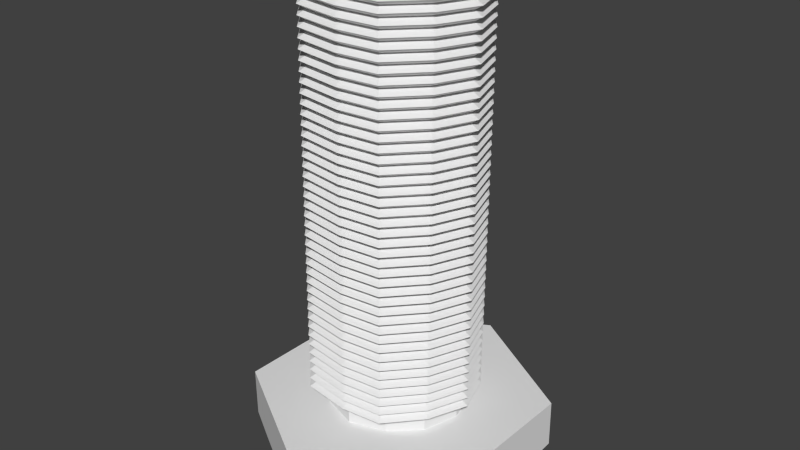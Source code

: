 # Source: 1HexScrewTopRounded.blend  (saved by Blender 2.76.0; exported with 4.5.12 LTS)
import bpy
from mathutils import Matrix  # noqa: F401  (used for matrix-valued properties, if any)

bpy.ops.wm.read_factory_settings(use_empty=True)
scene = bpy.context.scene
scene.name = 'Scene'

# ---- collections
col_collection_1 = bpy.data.collections.new('Collection 1'); scene.collection.children.link(col_collection_1)

# ---- world
world_world = bpy.data.worlds.new('World'); scene.world = world_world
world_world.color = (0.05088, 0.05088, 0.05088)
world_world.use_sun_shadow = False
world_world.sun_shadow_jitter_overblur = 0.0
world_world.cycles.sampling_method = 'MANUAL'
world_world.cycles.sample_map_resolution = 256

# ---- meshes
me_torus = bpy.data.meshes.new('Torus')
me_torus.from_pydata([(1.07, 0.0, 0.06), (0.965, 0.0, 0.1206), (0.965, 0.0, -0.0006218), (0.535, 0.9266, 0.045), (0.4825, 0.8357, 0.1056), (0.4825, 0.8357, -0.01562), (-0.535, 0.9266, 0.03), (-0.4825, 0.8357, 0.09062), (-0.4825, 0.8357, -0.03062), (-0.535, -0.9266, 0.09219), (-0.4825, -0.8357, 0.1528), (-0.4825, -0.8357, 0.03157), (0.535, -0.9266, 0.075), (0.4825, -0.8357, 0.1356), (0.4825, -0.8357, 0.01438), (-0.965, 1.192e-07, 0.06657), (-0.965, 1.192e-07, 0.1878), (-1.07, 1.49e-07, 0.1272), (-0.965, 5.96e-08, 0.07562), (-1.07, 1.192e-07, 0.015), (-0.965, 5.96e-08, -0.04562), (-0.8065, -0.4457, 0.04918), (-0.8065, -0.4457, 0.1704), (-0.8942, -0.4942, 0.1098), (0.04252, -0.9948, 0.08297), (0.03829, -0.8972, 0.1436), (0.03829, -0.8972, 0.02235), (0.891, -0.4974, 0.0675), (0.8035, -0.4486, 0.006878), (0.8035, -0.4486, 0.1281), (0.8035, 0.4486, -0.008122), (0.891, 0.4974, 0.0525), (0.8035, 0.4486, 0.1131), (-0.0006421, 0.8971, 0.09812), (-0.0006421, 0.9948, 0.0375), (-0.0006421, 0.8971, -0.02312), (-0.8048, 0.4486, 0.08312), (-0.8923, 0.4974, 0.0225), (-0.8048, 0.4486, -0.03812)], [], [(31, 3, 4, 32), (32, 4, 5, 30), (31, 30, 5, 3), (34, 6, 7, 33), (33, 7, 8, 35), (35, 8, 6, 34), (23, 9, 10, 22), (22, 10, 11, 21), (21, 11, 9, 23), (24, 12, 13, 25), (25, 13, 14, 26), (26, 14, 12, 24), (27, 0, 1, 29), (29, 1, 2, 28), (28, 2, 0, 27), (38, 20, 19, 37), (36, 18, 20, 38), (37, 19, 18, 36), (15, 21, 23, 17), (16, 22, 21, 15), (17, 23, 22, 16), (11, 26, 24, 9), (10, 25, 26, 11), (9, 24, 25, 10), (14, 28, 27, 12), (13, 29, 28, 14), (12, 27, 29, 13), (0, 2, 30, 31), (1, 32, 30, 2), (0, 31, 32, 1), (5, 35, 34, 3), (4, 33, 35, 5), (3, 34, 33, 4), (6, 37, 36, 7), (7, 36, 38, 8), (8, 38, 37, 6)])
me_torus.use_remesh_preserve_volume = False
me_torus.use_remesh_preserve_attributes = False
me_torus.use_mirror_vertex_groups = False
me_torus.update()
me_cylinder_002 = bpy.data.meshes.new('Cylinder.002')
me_cylinder_002.from_pydata([(0.8662, 0.4819, -7.528), (0.01312, 0.4946, -5.736), (0.4246, 0.2417, -5.733), (0.4153, -0.2484, -5.75), (-0.005966, -0.4853, -5.769), (-0.4174, -0.2324, -5.771), (-0.4082, 0.2577, -5.754), (0.8791, 0.4878, -5.715), (0.02284, 1.004, -5.719), (0.8598, -0.512, -5.748), (-0.01569, -0.9951, -5.785), (-0.8719, -0.4785, -5.789), (-0.8526, 0.5213, -5.756), (0.2505, 0.4139, -5.734), (0.4812, -0.004389, -5.742), (0.2343, -0.4136, -5.759), (-0.2434, -0.4046, -5.77), (-0.4741, 0.01369, -5.763), (-0.2271, 0.4229, -5.745), (0.1318, 0.4542, -5.735), (0.4529, 0.1186, -5.737), (0.3248, -0.331, -5.755), (-0.1247, -0.4449, -5.769), (-0.4457, -0.1093, -5.767), (-0.3176, 0.3403, -5.75), (0.3376, 0.3278, -5.734), (0.4483, -0.1264, -5.746), (0.1141, -0.4495, -5.764), (-0.3304, -0.3185, -5.77), (-0.4411, 0.1357, -5.758), (-0.107, 0.4588, -5.74), (0.1225, 0.4421, 9.145), (0.003754, 0.4824, 9.145), (0.4435, 0.1065, 9.143), (0.4152, 0.2295, 9.147), (0.3154, -0.3432, 9.126), (0.4059, -0.2606, 9.13), (-0.134, -0.4571, 9.111), (-0.01533, -0.4975, 9.112), (-0.4551, -0.1215, 9.113), (-0.4268, -0.2445, 9.109), (-0.327, 0.3281, 9.131), (-0.4175, 0.2455, 9.126), (0.3282, 0.3156, 9.146), (0.2412, 0.4017, 9.146), (0.4389, -0.1386, 9.134), (0.4719, -0.01657, 9.139), (0.1048, -0.4616, 9.116), (0.2249, -0.4258, 9.121), (-0.3398, -0.3306, 9.11), (-0.2527, -0.4168, 9.11), (-0.4505, 0.1235, 9.122), (-0.4834, 0.001507, 9.118), (-0.1164, 0.4466, 9.14), (-0.2365, 0.4107, 9.135), (9.346e-08, 0.00337, -7.995), (-0.000872, 0.003255, -7.995), (-0.001685, 0.002918, -7.995), (-0.002383, 0.002383, -7.995), (-0.002918, 0.001685, -7.995), (-0.003255, 0.0008722, -7.995), (-0.00337, 6.053e-08, -7.995), (-0.003255, -0.0008721, -7.995), (-0.002918, -0.001685, -7.995), (-0.002383, -0.002383, -7.995), (-0.001685, -0.002918, -7.995), (-0.000872, -0.003255, -7.995), (9.205e-08, -0.00337, -7.995), (0.0008722, -0.003255, -7.995), (0.001685, -0.002918, -7.995), (0.002383, -0.002383, -7.995), (0.002918, -0.001685, -7.995), (0.003255, -0.0008721, -7.995), (0.00337, 5.872e-08, -7.995), (0.003255, 0.0008722, -7.995), (0.002918, 0.001685, -7.995), (0.002383, 0.002383, -7.995), (0.001685, 0.002918, -7.995), (0.0008722, 0.003255, -7.995), (0.8268, 0.46, -7.592), (0.8807, 0.4899, -7.459), (-0.8703, -0.4764, -7.586), (-0.8059, -0.4411, -7.684), (-0.8616, -0.4716, -7.626), (-0.8381, -0.4587, -7.661), (-0.7881, 0.4848, -7.653), (-0.851, 0.5234, -7.552), (0.7728, 0.43, -7.635), (-0.8195, 0.5041, -7.629), (-0.8426, 0.5183, -7.592), (-0.8607, 0.02146, -7.708), (-0.797, 0.02184, -7.789), (-0.8521, 0.02229, -7.743), (-0.8288, 0.02243, -7.772), (-0.7925, 0.2533, -7.782), (-0.8561, 0.2557, -7.7), (-0.8242, 0.261, -7.765), (-0.8475, 0.2619, -7.735), (-0.8015, -0.2096, -7.797), (-0.8651, -0.2123, -7.716), (-0.8334, -0.2161, -7.78), (-0.8567, -0.2171, -7.751), (0.02149, 0.8819, -7.639), (0.02443, 1.007, -7.462), (0.023, 0.9443, -7.597), (0.02408, 0.9899, -7.532), (-0.4168, 0.763, -7.627), (-0.362, 0.6703, -7.77), (-0.4081, 0.7514, -7.687), (-0.3881, 0.7174, -7.739), (-0.1703, 0.7761, -7.762), (-0.2213, 0.871, -7.619), (-0.1859, 0.829, -7.73), (-0.2046, 0.8637, -7.678), (-0.6115, 0.6556, -7.636), (-0.5537, 0.5644, -7.778), (-0.6113, 0.6393, -7.695), (-0.5902, 0.6059, -7.748), (-0.851, 0.5234, -7.552), (-0.7881, 0.4848, -7.653), (-0.8195, 0.5042, -7.629), (-0.8425, 0.5183, -7.592), (-0.8239, 0.5286, -7.603), (-0.8008, 0.5144, -7.64), (0.4522, 0.7485, -7.606), (0.3972, 0.6566, -7.751), (0.445, 0.7361, -7.666), (0.4248, 0.7025, -7.719), (0.585, 0.5433, -7.75), (0.6431, 0.6335, -7.605), (0.6227, 0.5832, -7.718), (0.6439, 0.6162, -7.665), (0.2615, 0.8637, -7.607), (0.2093, 0.7699, -7.752), (0.2461, 0.8562, -7.667), (0.227, 0.8219, -7.72), (0.02581, 1.006, -7.465), (0.02244, 0.8827, -7.639), (0.02305, 0.9443, -7.597), (0.04224, 0.9826, -7.555), (0.05564, 0.971, -7.552), (0.05441, 0.926, -7.616), (0.7594, -0.4493, -7.662), (0.8614, -0.5099, -7.499), (0.8105, -0.4796, -7.623), (0.8478, -0.5017, -7.564), (0.871, -0.01332, -7.625), (0.7679, -0.008663, -7.763), (0.8572, -0.01142, -7.682), (0.8195, -0.009715, -7.733), (0.7637, -0.229, -7.77), (0.8668, -0.2368, -7.632), (0.8151, -0.2413, -7.74), (0.8528, -0.2442, -7.69), (0.8806, 0.4871, -7.464), (0.7764, 0.4288, -7.635), (0.8268, 0.46, -7.592), (0.8694, 0.4599, -7.555), (0.866, 0.445, -7.551), (0.8279, 0.4237, -7.613), (0.8754, 0.211, -7.618), (0.7722, 0.2117, -7.755), (0.8618, 0.2217, -7.675), (0.824, 0.222, -7.725), (-0.01226, -0.8703, -7.696), (-0.0141, -0.9931, -7.533), (-0.01314, -0.9316, -7.659), (-0.01382, -0.9766, -7.599), (0.4202, -0.7533, -7.658), (0.3714, -0.6585, -7.795), (0.415, -0.7399, -7.716), (0.3971, -0.7052, -7.766), (0.1796, -0.7644, -7.803), (0.2251, -0.861, -7.666), (0.1949, -0.8168, -7.775), (0.2116, -0.8521, -7.724), (0.6161, -0.6452, -7.649), (0.5632, -0.5526, -7.786), (0.6187, -0.6274, -7.707), (0.5994, -0.5935, -7.757), (0.8614, -0.5099, -7.499), (0.7594, -0.4493, -7.662), (0.8104, -0.4796, -7.624), (0.8345, -0.5121, -7.584), (0.8181, -0.5181, -7.583), (0.7808, -0.4959, -7.642), (-0.4427, -0.7345, -7.659), (-0.3772, -0.6268, -7.818), (-0.4337, -0.7201, -7.727), (-0.4097, -0.6807, -7.785), (-0.6297, -0.6214, -7.66), (-0.5598, -0.5166, -7.819), (-0.63, -0.6015, -7.728), (-0.6045, -0.5632, -7.786), (-0.2554, -0.8473, -7.658), (-0.1946, -0.737, -7.817), (-0.2372, -0.8385, -7.726), (-0.215, -0.7982, -7.784), (-0.8059, -0.4411, -7.684), (-0.8703, -0.4764, -7.586), (-0.8616, -0.4717, -7.626), (-0.8381, -0.4588, -7.661), (-0.82, -0.4696, -7.672), (-0.8436, -0.4825, -7.637), (-0.0141, -0.9931, -7.533), (-0.01226, -0.8703, -7.696), (-0.01319, -0.9316, -7.659), (-0.01989, -0.9741, -7.607), (-0.04396, -0.9584, -7.618), (-0.04328, -0.9134, -7.678)], [], [(118, 86, 12, 8, 103, 111, 106, 114), (142, 144, 182, 181), (81, 11, 12, 86, 95, 90, 99), (2, 25, 43, 34), (85, 88, 120, 119), (98, 62, 63, 82), (1, 19, 13, 25, 2, 7, 8), (2, 20, 14, 26, 3, 9, 7), (3, 21, 15, 27, 4, 10, 9), (4, 22, 16, 28, 5, 11, 10), (5, 23, 17, 29, 6, 12, 11), (6, 24, 18, 30, 1, 8, 12), (34, 43, 44, 31, 32, 53, 54, 41, 42, 51, 52, 39, 40, 49, 50, 37, 38, 47, 48, 35, 36, 45, 46, 33), (21, 3, 36, 35), (30, 18, 54, 53), (3, 26, 45, 36), (22, 4, 38, 37), (13, 19, 31, 44), (4, 27, 47, 38), (23, 5, 40, 39), (14, 20, 33, 46), (25, 13, 44, 43), (5, 28, 49, 40), (24, 6, 42, 41), (15, 21, 35, 48), (26, 14, 46, 45), (6, 29, 51, 42), (16, 22, 37, 50), (27, 15, 48, 47), (1, 30, 53, 32), (17, 23, 39, 52), (19, 1, 32, 31), (28, 16, 50, 49), (18, 24, 41, 54), (20, 2, 34, 33), (29, 17, 52, 51), (125, 77, 78, 133), (133, 78, 55, 102, 137), (102, 55, 56, 110), (110, 56, 57, 107), (107, 57, 58, 115), (115, 58, 59, 85, 119), (85, 59, 60, 94), (94, 60, 61, 91), (91, 61, 62, 98), (195, 66, 67, 164, 205), (102, 104, 138, 137), (187, 65, 66, 195), (198, 82, 63, 64, 191), (164, 67, 68, 172), (172, 68, 69, 169), (169, 69, 70, 177), (177, 70, 71, 142, 181), (142, 71, 72, 150), (150, 72, 73, 147), (147, 73, 74, 161), (0, 80, 154, 157), (87, 75, 76, 128), (128, 76, 77, 125), (83, 84, 201, 200), (84, 82, 198, 201), (164, 166, 206, 205), (88, 89, 121, 120), (89, 86, 118, 121), (161, 74, 75, 87, 155), (95, 86, 89, 97), (97, 89, 88, 96), (96, 88, 85, 94), (99, 90, 92, 101), (101, 92, 93, 100), (100, 93, 91, 98), (90, 95, 97, 92), (92, 97, 96, 93), (93, 96, 94, 91), (81, 99, 101, 83), (83, 101, 100, 84), (84, 100, 98, 82), (81, 83, 200, 199), (104, 105, 139, 138), (105, 103, 136, 139), (118, 122, 123, 119, 120, 121), (111, 103, 105, 113), (113, 105, 104, 112), (112, 104, 102, 110), (114, 106, 108, 116), (116, 108, 109, 117), (117, 109, 107, 115), (106, 111, 113, 108), (108, 113, 112, 109), (109, 112, 110, 107), (115, 119, 123, 117), (117, 123, 122, 116), (116, 122, 118, 114), (191, 64, 65, 187), (87, 79, 156, 155), (79, 0, 157, 156), (136, 140, 141, 137, 138, 139), (129, 80, 0, 131), (131, 0, 79, 130), (130, 79, 87, 128), (132, 124, 126, 134), (134, 126, 127, 135), (135, 127, 125, 133), (124, 129, 131, 126), (126, 131, 130, 127), (127, 130, 128, 125), (133, 137, 141, 135), (135, 141, 140, 134), (134, 140, 136, 132), (136, 103, 8, 7, 80, 129, 124, 132), (144, 145, 183, 182), (145, 143, 180, 183), (154, 158, 159, 155, 156, 157), (151, 143, 145, 153), (153, 145, 144, 152), (152, 144, 142, 150), (160, 146, 148, 162), (162, 148, 149, 163), (163, 149, 147, 161), (146, 151, 153, 148), (148, 153, 152, 149), (149, 152, 150, 147), (161, 155, 159, 163), (163, 159, 158, 162), (162, 158, 154, 160), (154, 80, 7, 9, 143, 151, 146, 160), (166, 167, 207, 206), (167, 165, 204, 207), (180, 184, 185, 181, 182, 183), (173, 165, 167, 175), (175, 167, 166, 174), (174, 166, 164, 172), (176, 168, 170, 178), (178, 170, 171, 179), (179, 171, 169, 177), (168, 173, 175, 170), (170, 175, 174, 171), (171, 174, 172, 169), (177, 181, 185, 179), (179, 185, 184, 178), (178, 184, 180, 176), (180, 143, 9, 10, 165, 173, 168, 176), (198, 202, 203, 199, 200, 201), (204, 208, 209, 205, 206, 207), (194, 186, 188, 196), (196, 188, 189, 197), (197, 189, 187, 195), (186, 190, 192, 188), (188, 192, 193, 189), (189, 193, 191, 187), (198, 191, 193, 202), (202, 193, 192, 203), (203, 192, 190, 199), (195, 205, 209, 197), (197, 209, 208, 196), (196, 208, 204, 194), (204, 165, 10, 11, 81, 199, 190, 186, 194)])
me_cylinder_002.use_remesh_preserve_volume = False
me_cylinder_002.use_remesh_preserve_attributes = False
me_cylinder_002.use_mirror_vertex_groups = False
me_cylinder_002.update()

# ---- objects
ob_torus = bpy.data.objects.new('Torus', me_torus)
ob_cylinder = bpy.data.objects.new('Cylinder', me_cylinder_002)

# ---- transforms, parenting, visibility, modifiers, constraints
ob_torus.location = (0.0, -0.025, -0.9572)
ob_torus.rotation_euler = (-0.007048, 0.001294, -0.01126)
ob_torus.scale = (0.5466, 0.5466, 0.5466)
ob_torus.lineart.crease_threshold = 0.0
_m = ob_torus.modifiers.new('Array', 'ARRAY')
_m.count = 42
_m.constant_offset_displace = (0.0, 0.0, 0.0)
_m.relative_offset_displace = (0.0, 0.0, 0.5)
ob_cylinder.location = (0.0, 0.0, 0.0)
ob_cylinder.scale = (1.0, 1.0, 0.1854)
ob_cylinder.lineart.crease_threshold = 0.0

# ---- collection membership
col_collection_1.objects.link(ob_torus)
col_collection_1.objects.link(ob_cylinder)

# ---- scene / render settings (as saved in the file)
scene.frame_start = 1; scene.frame_end = 250; scene.frame_set(1)
scene.render.engine = 'BLENDER_EEVEE_NEXT'
scene.render.resolution_percentage = 50
scene.render.dither_intensity = 0.0
scene.cycles.use_denoising = False
scene.cycles.samples = 10
scene.cycles.sampling_pattern = 'TABULATED_SOBOL'
scene.cycles.light_sampling_threshold = 0.0
scene.cycles.use_adaptive_sampling = False
scene.cycles.use_light_tree = False
scene.cycles.blur_glossy = 0.0
scene.cycles.pixel_filter_type = 'GAUSSIAN'
scene.cycles.sample_clamp_indirect = 0.0
scene.view_settings.view_transform = 'Standard'
bpy.context.view_layer.update()

# ---- added for rendering (the .blend has no active camera and no usable light): camera, sun
cam_auto = bpy.data.cameras.new('AutoCamera')
cam_auto.lens = 50.0
cam_auto.sensor_width = 36.0
cam_auto.clip_end = 1000.0
ob_auto_camera = bpy.data.objects.new('AutoCamera', cam_auto)
scene.collection.objects.link(ob_auto_camera)
ob_auto_camera.location = (3.88898, -4.65585, 3.24914)
ob_auto_camera.rotation_euler = (1.09748, -7.21219e-08, 0.694738)
scene.camera = ob_auto_camera
light_auto_sun = bpy.data.lights.new('AutoSun', 'SUN')
light_auto_sun.energy = 3.0
light_auto_sun.angle = 0.0523599
ob_auto_sun = bpy.data.objects.new('AutoSun', light_auto_sun)
scene.collection.objects.link(ob_auto_sun)
ob_auto_sun.rotation_euler = (0.872665, 0.174533, 0.523599)
bpy.context.view_layer.update()
